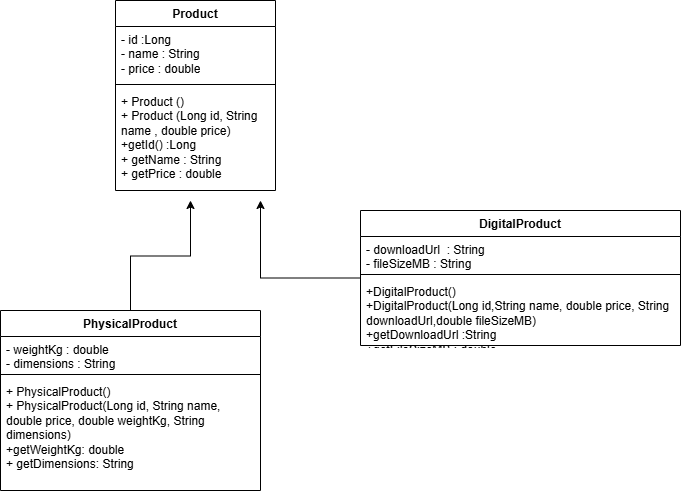

The diagram above was exported from draw.io. Its source (the exported page's mxGraphModel, read from the mxfile embedded in the PNG):
<mxGraphModel dx="732" dy="562" grid="1" gridSize="10" guides="1" tooltips="1" connect="1" arrows="1" fold="1" page="1" pageScale="1" pageWidth="850" pageHeight="1100" math="0" shadow="0">
  <root>
    <mxCell id="0" />
    <mxCell id="1" parent="0" />
    <mxCell id="1jOjyYTY2Zyf5kH48Ur0-32" edge="1" parent="1" source="1jOjyYTY2Zyf5kH48Ur0-1" style="edgeStyle=orthogonalEdgeStyle;rounded=0;orthogonalLoop=1;jettySize=auto;html=1;">
      <mxGeometry relative="1" x="-0.1099" as="geometry">
        <mxPoint x="410" y="280" as="targetPoint" />
      </mxGeometry>
    </mxCell>
    <mxCell id="1jOjyYTY2Zyf5kH48Ur0-1" parent="1" style="swimlane;fontStyle=1;align=center;verticalAlign=top;childLayout=stackLayout;horizontal=1;startSize=26;horizontalStack=0;resizeParent=1;resizeParentMax=0;resizeLast=0;collapsible=1;marginBottom=0;whiteSpace=wrap;html=1;" value="DigitalProduct" vertex="1">
      <mxGeometry height="135" width="320" x="510" y="290" as="geometry" />
    </mxCell>
    <mxCell id="1jOjyYTY2Zyf5kH48Ur0-2" parent="1jOjyYTY2Zyf5kH48Ur0-1" style="text;strokeColor=none;fillColor=none;align=left;verticalAlign=top;spacingLeft=4;spacingRight=4;overflow=hidden;rotatable=0;points=[[0,0.5],[1,0.5]];portConstraint=eastwest;whiteSpace=wrap;html=1;" value="- downloadUrl&amp;nbsp; : String&lt;div&gt;- fileSizeMB : String&lt;/div&gt;" vertex="1">
      <mxGeometry height="34" width="320" y="26" as="geometry" />
    </mxCell>
    <mxCell id="1jOjyYTY2Zyf5kH48Ur0-3" parent="1jOjyYTY2Zyf5kH48Ur0-1" style="line;strokeWidth=1;fillColor=none;align=left;verticalAlign=middle;spacingTop=-1;spacingLeft=3;spacingRight=3;rotatable=0;labelPosition=right;points=[];portConstraint=eastwest;strokeColor=inherit;" value="" vertex="1">
      <mxGeometry height="8" width="320" y="60" as="geometry" />
    </mxCell>
    <mxCell id="1jOjyYTY2Zyf5kH48Ur0-4" parent="1jOjyYTY2Zyf5kH48Ur0-1" style="text;strokeColor=none;fillColor=none;align=left;verticalAlign=top;spacingLeft=4;spacingRight=4;overflow=hidden;rotatable=0;points=[[0,0.5],[1,0.5]];portConstraint=eastwest;whiteSpace=wrap;html=1;" value="+DigitalProduct()&lt;div&gt;+DigitalProduct(Long id,String name, double price, String downloadUrl,double fileSizeMB)&lt;/div&gt;&lt;div&gt;+getDownloadUrl :String&lt;/div&gt;&lt;div&gt;+getFileSizeMB : double&amp;nbsp;&lt;/div&gt;" vertex="1">
      <mxGeometry height="67" width="320" y="68" as="geometry" />
    </mxCell>
    <mxCell id="1jOjyYTY2Zyf5kH48Ur0-30" edge="1" parent="1" source="1jOjyYTY2Zyf5kH48Ur0-14" style="edgeStyle=orthogonalEdgeStyle;rounded=0;orthogonalLoop=1;jettySize=auto;html=1;">
      <mxGeometry relative="1" as="geometry">
        <mxPoint x="340" y="280" as="targetPoint" />
      </mxGeometry>
    </mxCell>
    <mxCell id="1jOjyYTY2Zyf5kH48Ur0-14" parent="1" style="swimlane;fontStyle=1;align=center;verticalAlign=top;childLayout=stackLayout;horizontal=1;startSize=26;horizontalStack=0;resizeParent=1;resizeParentMax=0;resizeLast=0;collapsible=1;marginBottom=0;whiteSpace=wrap;html=1;" value="PhysicalProduct" vertex="1">
      <mxGeometry height="180" width="260" x="150" y="390" as="geometry" />
    </mxCell>
    <mxCell id="1jOjyYTY2Zyf5kH48Ur0-15" parent="1jOjyYTY2Zyf5kH48Ur0-14" style="text;strokeColor=none;fillColor=none;align=left;verticalAlign=top;spacingLeft=4;spacingRight=4;overflow=hidden;rotatable=0;points=[[0,0.5],[1,0.5]];portConstraint=eastwest;whiteSpace=wrap;html=1;" value="- weightKg : double&lt;div&gt;- dimensions : String&lt;/div&gt;" vertex="1">
      <mxGeometry height="34" width="260" y="26" as="geometry" />
    </mxCell>
    <mxCell id="1jOjyYTY2Zyf5kH48Ur0-16" parent="1jOjyYTY2Zyf5kH48Ur0-14" style="line;strokeWidth=1;fillColor=none;align=left;verticalAlign=middle;spacingTop=-1;spacingLeft=3;spacingRight=3;rotatable=0;labelPosition=right;points=[];portConstraint=eastwest;strokeColor=inherit;" value="" vertex="1">
      <mxGeometry height="8" width="260" y="60" as="geometry" />
    </mxCell>
    <mxCell id="1jOjyYTY2Zyf5kH48Ur0-17" parent="1jOjyYTY2Zyf5kH48Ur0-14" style="text;strokeColor=none;fillColor=none;align=left;verticalAlign=top;spacingLeft=4;spacingRight=4;overflow=hidden;rotatable=0;points=[[0,0.5],[1,0.5]];portConstraint=eastwest;whiteSpace=wrap;html=1;" value="&lt;div&gt;+ PhysicalProduct()&lt;/div&gt;&lt;div&gt;+ PhysicalProduct(Long id, String name, double price, double weightKg, String dimensions)&lt;/div&gt;&lt;div&gt;+getWeightKg: double&lt;/div&gt;&lt;div&gt;+ getDimensions: String&lt;/div&gt;" vertex="1">
      <mxGeometry height="112" width="260" y="68" as="geometry" />
    </mxCell>
    <mxCell id="1jOjyYTY2Zyf5kH48Ur0-25" parent="1" style="swimlane;fontStyle=1;align=center;verticalAlign=top;childLayout=stackLayout;horizontal=1;startSize=26;horizontalStack=0;resizeParent=1;resizeParentMax=0;resizeLast=0;collapsible=1;marginBottom=0;whiteSpace=wrap;html=1;" value="Product" vertex="1">
      <mxGeometry height="190" width="160" x="265" y="80" as="geometry" />
    </mxCell>
    <mxCell id="1jOjyYTY2Zyf5kH48Ur0-26" parent="1jOjyYTY2Zyf5kH48Ur0-25" style="text;strokeColor=none;fillColor=none;align=left;verticalAlign=top;spacingLeft=4;spacingRight=4;overflow=hidden;rotatable=0;points=[[0,0.5],[1,0.5]];portConstraint=eastwest;whiteSpace=wrap;html=1;" value="- id :Long&lt;div&gt;- name : String&lt;/div&gt;&lt;div&gt;- price : double&lt;/div&gt;" vertex="1">
      <mxGeometry height="54" width="160" y="26" as="geometry" />
    </mxCell>
    <mxCell id="1jOjyYTY2Zyf5kH48Ur0-27" parent="1jOjyYTY2Zyf5kH48Ur0-25" style="line;strokeWidth=1;fillColor=none;align=left;verticalAlign=middle;spacingTop=-1;spacingLeft=3;spacingRight=3;rotatable=0;labelPosition=right;points=[];portConstraint=eastwest;strokeColor=inherit;" value="" vertex="1">
      <mxGeometry height="8" width="160" y="80" as="geometry" />
    </mxCell>
    <mxCell id="1jOjyYTY2Zyf5kH48Ur0-28" parent="1jOjyYTY2Zyf5kH48Ur0-25" style="text;strokeColor=none;fillColor=none;align=left;verticalAlign=top;spacingLeft=4;spacingRight=4;overflow=hidden;rotatable=0;points=[[0,0.5],[1,0.5]];portConstraint=eastwest;whiteSpace=wrap;html=1;" value="+ Product ()&lt;div&gt;+ Product (Long id, String name , double price)&lt;/div&gt;&lt;div&gt;+getId() :Long&lt;/div&gt;&lt;div&gt;+ getName : String&lt;/div&gt;&lt;div&gt;+ getPrice : double&amp;nbsp;&lt;/div&gt;" vertex="1">
      <mxGeometry height="102" width="160" y="88" as="geometry" />
    </mxCell>
  </root>
</mxGraphModel>